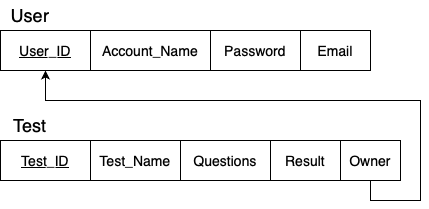

The diagram above was exported from draw.io. Its source (the exported page's mxGraphModel, read from the mxfile embedded in the PNG):
<mxGraphModel dx="690" dy="499" grid="1" gridSize="10" guides="1" tooltips="1" connect="1" arrows="1" fold="1" page="1" pageScale="1" pageWidth="827" pageHeight="1169" math="0" shadow="0">
  <root>
    <mxCell id="0" />
    <mxCell id="1" parent="0" />
    <mxCell id="ZOMHCaIrx9sfUKqibBLQ-1" value="&lt;font style=&quot;font-size: 14px;&quot;&gt;&lt;u&gt;User_ID&lt;/u&gt;&lt;/font&gt;" style="rounded=0;whiteSpace=wrap;html=1;" vertex="1" parent="1">
      <mxGeometry x="80" y="200" width="90" height="40" as="geometry" />
    </mxCell>
    <mxCell id="ZOMHCaIrx9sfUKqibBLQ-2" value="&lt;font style=&quot;font-size: 18px;&quot;&gt;User&lt;/font&gt;" style="text;html=1;align=center;verticalAlign=middle;whiteSpace=wrap;rounded=0;" vertex="1" parent="1">
      <mxGeometry x="80" y="170" width="60" height="30" as="geometry" />
    </mxCell>
    <mxCell id="ZOMHCaIrx9sfUKqibBLQ-3" value="&lt;font style=&quot;font-size: 14px;&quot;&gt;Account_Name&lt;/font&gt;" style="rounded=0;whiteSpace=wrap;html=1;" vertex="1" parent="1">
      <mxGeometry x="170" y="200" width="120" height="40" as="geometry" />
    </mxCell>
    <mxCell id="ZOMHCaIrx9sfUKqibBLQ-4" value="&lt;font style=&quot;font-size: 14px;&quot;&gt;Password&lt;/font&gt;" style="rounded=0;whiteSpace=wrap;html=1;" vertex="1" parent="1">
      <mxGeometry x="290" y="200" width="90" height="40" as="geometry" />
    </mxCell>
    <mxCell id="ZOMHCaIrx9sfUKqibBLQ-5" value="&lt;span style=&quot;font-size: 14px;&quot;&gt;Email&lt;/span&gt;" style="rounded=0;whiteSpace=wrap;html=1;" vertex="1" parent="1">
      <mxGeometry x="380" y="200" width="70" height="40" as="geometry" />
    </mxCell>
    <mxCell id="ZOMHCaIrx9sfUKqibBLQ-6" value="&lt;font style=&quot;font-size: 18px;&quot;&gt;Test&lt;/font&gt;" style="text;html=1;align=center;verticalAlign=middle;whiteSpace=wrap;rounded=0;" vertex="1" parent="1">
      <mxGeometry x="80" y="280" width="60" height="30" as="geometry" />
    </mxCell>
    <mxCell id="ZOMHCaIrx9sfUKqibBLQ-7" value="&lt;font style=&quot;font-size: 14px;&quot;&gt;&lt;u&gt;Test_ID&lt;/u&gt;&lt;/font&gt;" style="rounded=0;whiteSpace=wrap;html=1;" vertex="1" parent="1">
      <mxGeometry x="80" y="310" width="90" height="40" as="geometry" />
    </mxCell>
    <mxCell id="ZOMHCaIrx9sfUKqibBLQ-8" value="&lt;font style=&quot;font-size: 14px;&quot;&gt;Test_Name&lt;/font&gt;" style="rounded=0;whiteSpace=wrap;html=1;" vertex="1" parent="1">
      <mxGeometry x="170" y="310" width="90" height="40" as="geometry" />
    </mxCell>
    <mxCell id="ZOMHCaIrx9sfUKqibBLQ-9" value="&lt;font style=&quot;font-size: 14px;&quot;&gt;Questions&lt;/font&gt;" style="rounded=0;whiteSpace=wrap;html=1;" vertex="1" parent="1">
      <mxGeometry x="260" y="310" width="90" height="40" as="geometry" />
    </mxCell>
    <mxCell id="ZOMHCaIrx9sfUKqibBLQ-10" value="&lt;font style=&quot;font-size: 14px;&quot;&gt;Result&lt;/font&gt;" style="rounded=0;whiteSpace=wrap;html=1;" vertex="1" parent="1">
      <mxGeometry x="350" y="310" width="70" height="40" as="geometry" />
    </mxCell>
    <mxCell id="ZOMHCaIrx9sfUKqibBLQ-13" value="" style="edgeStyle=orthogonalEdgeStyle;rounded=0;orthogonalLoop=1;jettySize=auto;html=1;entryX=0.5;entryY=1;entryDx=0;entryDy=0;exitX=0.5;exitY=1;exitDx=0;exitDy=0;" edge="1" parent="1" source="ZOMHCaIrx9sfUKqibBLQ-11" target="ZOMHCaIrx9sfUKqibBLQ-1">
      <mxGeometry relative="1" as="geometry">
        <mxPoint x="560" y="340" as="targetPoint" />
        <Array as="points">
          <mxPoint x="450" y="370" />
          <mxPoint x="500" y="370" />
          <mxPoint x="500" y="270" />
          <mxPoint x="125" y="270" />
        </Array>
      </mxGeometry>
    </mxCell>
    <mxCell id="ZOMHCaIrx9sfUKqibBLQ-11" value="&lt;font style=&quot;font-size: 14px;&quot;&gt;Owner&lt;/font&gt;" style="rounded=0;whiteSpace=wrap;html=1;" vertex="1" parent="1">
      <mxGeometry x="420" y="310" width="60" height="40" as="geometry" />
    </mxCell>
  </root>
</mxGraphModel>